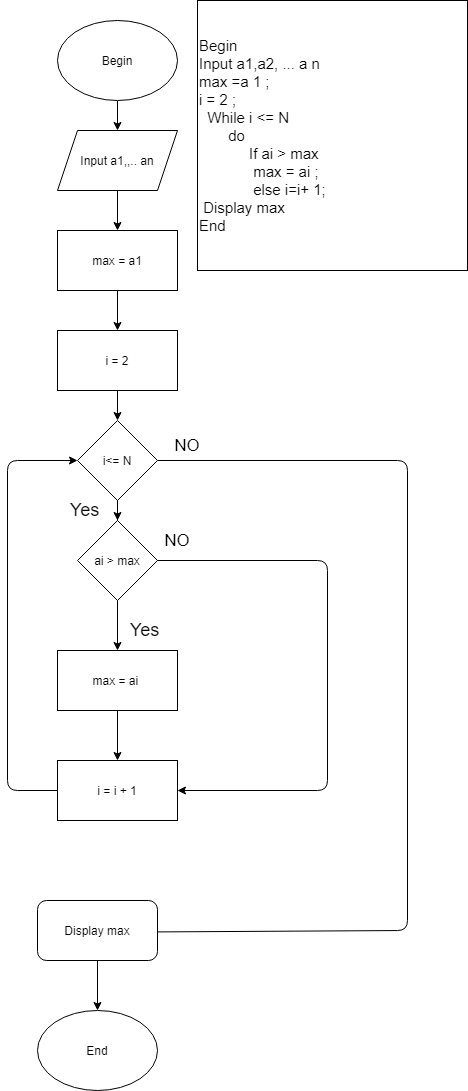

The diagram above was exported from draw.io. Its source (the exported page's mxGraphModel, read from the mxfile embedded in the PNG):
<mxGraphModel dx="1038" dy="531" grid="1" gridSize="10" guides="1" tooltips="1" connect="1" arrows="1" fold="1" page="1" pageScale="1" pageWidth="827" pageHeight="1169" math="0" shadow="0">
  <root>
    <mxCell id="0" />
    <mxCell id="1" parent="0" />
    <mxCell id="ael4SwEJiPwC-Xuzw3uF-4" value="" style="edgeStyle=orthogonalEdgeStyle;rounded=0;orthogonalLoop=1;jettySize=auto;html=1;" parent="1" source="ael4SwEJiPwC-Xuzw3uF-2" target="ael4SwEJiPwC-Xuzw3uF-3" edge="1">
      <mxGeometry relative="1" as="geometry" />
    </mxCell>
    <mxCell id="ael4SwEJiPwC-Xuzw3uF-2" value="Begin" style="ellipse;whiteSpace=wrap;html=1;" parent="1" vertex="1">
      <mxGeometry x="330" y="170" width="120" height="80" as="geometry" />
    </mxCell>
    <mxCell id="ael4SwEJiPwC-Xuzw3uF-45" value="" style="edgeStyle=orthogonalEdgeStyle;rounded=0;orthogonalLoop=1;jettySize=auto;html=1;" parent="1" source="ael4SwEJiPwC-Xuzw3uF-3" target="ael4SwEJiPwC-Xuzw3uF-44" edge="1">
      <mxGeometry relative="1" as="geometry" />
    </mxCell>
    <mxCell id="ael4SwEJiPwC-Xuzw3uF-3" value="Input a1,,.. an" style="shape=parallelogram;perimeter=parallelogramPerimeter;whiteSpace=wrap;html=1;fixedSize=1;" parent="1" vertex="1">
      <mxGeometry x="330" y="280" width="120" height="60" as="geometry" />
    </mxCell>
    <mxCell id="ael4SwEJiPwC-Xuzw3uF-47" value="" style="edgeStyle=orthogonalEdgeStyle;rounded=0;orthogonalLoop=1;jettySize=auto;html=1;" parent="1" source="ael4SwEJiPwC-Xuzw3uF-44" target="ael4SwEJiPwC-Xuzw3uF-46" edge="1">
      <mxGeometry relative="1" as="geometry" />
    </mxCell>
    <mxCell id="ael4SwEJiPwC-Xuzw3uF-44" value="max = a1" style="whiteSpace=wrap;html=1;" parent="1" vertex="1">
      <mxGeometry x="330" y="380" width="120" height="60" as="geometry" />
    </mxCell>
    <mxCell id="ael4SwEJiPwC-Xuzw3uF-49" value="" style="edgeStyle=orthogonalEdgeStyle;rounded=0;orthogonalLoop=1;jettySize=auto;html=1;" parent="1" source="ael4SwEJiPwC-Xuzw3uF-46" target="ael4SwEJiPwC-Xuzw3uF-48" edge="1">
      <mxGeometry relative="1" as="geometry" />
    </mxCell>
    <mxCell id="ael4SwEJiPwC-Xuzw3uF-46" value="i = 2" style="whiteSpace=wrap;html=1;" parent="1" vertex="1">
      <mxGeometry x="330" y="480" width="120" height="60" as="geometry" />
    </mxCell>
    <mxCell id="ael4SwEJiPwC-Xuzw3uF-51" value="" style="edgeStyle=orthogonalEdgeStyle;rounded=0;orthogonalLoop=1;jettySize=auto;html=1;" parent="1" source="ael4SwEJiPwC-Xuzw3uF-48" target="ael4SwEJiPwC-Xuzw3uF-50" edge="1">
      <mxGeometry relative="1" as="geometry" />
    </mxCell>
    <mxCell id="ael4SwEJiPwC-Xuzw3uF-48" value="i&amp;lt;= N" style="rhombus;whiteSpace=wrap;html=1;" parent="1" vertex="1">
      <mxGeometry x="350" y="570" width="80" height="80" as="geometry" />
    </mxCell>
    <mxCell id="ael4SwEJiPwC-Xuzw3uF-53" value="" style="edgeStyle=orthogonalEdgeStyle;rounded=0;orthogonalLoop=1;jettySize=auto;html=1;" parent="1" source="ael4SwEJiPwC-Xuzw3uF-50" target="ael4SwEJiPwC-Xuzw3uF-52" edge="1">
      <mxGeometry relative="1" as="geometry" />
    </mxCell>
    <mxCell id="ael4SwEJiPwC-Xuzw3uF-50" value="ai &amp;gt; max" style="rhombus;whiteSpace=wrap;html=1;" parent="1" vertex="1">
      <mxGeometry x="350" y="670" width="80" height="80" as="geometry" />
    </mxCell>
    <mxCell id="ael4SwEJiPwC-Xuzw3uF-55" value="" style="edgeStyle=orthogonalEdgeStyle;rounded=0;orthogonalLoop=1;jettySize=auto;html=1;" parent="1" source="ael4SwEJiPwC-Xuzw3uF-52" target="ael4SwEJiPwC-Xuzw3uF-54" edge="1">
      <mxGeometry relative="1" as="geometry" />
    </mxCell>
    <mxCell id="ael4SwEJiPwC-Xuzw3uF-52" value="max = ai&amp;nbsp;" style="whiteSpace=wrap;html=1;" parent="1" vertex="1">
      <mxGeometry x="330" y="800" width="120" height="60" as="geometry" />
    </mxCell>
    <mxCell id="ael4SwEJiPwC-Xuzw3uF-54" value="i = i + 1" style="whiteSpace=wrap;html=1;" parent="1" vertex="1">
      <mxGeometry x="330" y="910" width="120" height="60" as="geometry" />
    </mxCell>
    <mxCell id="ael4SwEJiPwC-Xuzw3uF-56" value="" style="endArrow=classic;html=1;entryX=1;entryY=0.5;entryDx=0;entryDy=0;exitX=1;exitY=0.5;exitDx=0;exitDy=0;" parent="1" source="ael4SwEJiPwC-Xuzw3uF-50" target="ael4SwEJiPwC-Xuzw3uF-54" edge="1">
      <mxGeometry width="50" height="50" relative="1" as="geometry">
        <mxPoint x="390" y="780" as="sourcePoint" />
        <mxPoint x="440" y="730" as="targetPoint" />
        <Array as="points">
          <mxPoint x="600" y="710" />
          <mxPoint x="600" y="940" />
        </Array>
      </mxGeometry>
    </mxCell>
    <mxCell id="ael4SwEJiPwC-Xuzw3uF-58" value="" style="endArrow=classic;html=1;entryX=0;entryY=0.5;entryDx=0;entryDy=0;exitX=0;exitY=0.5;exitDx=0;exitDy=0;" parent="1" source="ael4SwEJiPwC-Xuzw3uF-54" target="ael4SwEJiPwC-Xuzw3uF-48" edge="1">
      <mxGeometry width="50" height="50" relative="1" as="geometry">
        <mxPoint x="330" y="960" as="sourcePoint" />
        <mxPoint x="390" y="560" as="targetPoint" />
        <Array as="points">
          <mxPoint x="280" y="940" />
          <mxPoint x="280" y="610" />
        </Array>
      </mxGeometry>
    </mxCell>
    <mxCell id="ael4SwEJiPwC-Xuzw3uF-59" value="&lt;font style=&quot;font-size: 17px&quot;&gt;NO&lt;/font&gt;" style="text;html=1;strokeColor=none;fillColor=none;align=center;verticalAlign=middle;whiteSpace=wrap;rounded=0;" parent="1" vertex="1">
      <mxGeometry x="430" y="680" width="40" height="20" as="geometry" />
    </mxCell>
    <mxCell id="ael4SwEJiPwC-Xuzw3uF-60" value="&lt;font style=&quot;font-size: 18px&quot;&gt;Yes&amp;nbsp;&lt;/font&gt;" style="text;html=1;strokeColor=none;fillColor=none;align=center;verticalAlign=middle;whiteSpace=wrap;rounded=0;" parent="1" vertex="1">
      <mxGeometry x="400" y="770" width="40" height="20" as="geometry" />
    </mxCell>
    <mxCell id="ael4SwEJiPwC-Xuzw3uF-61" value="" style="endArrow=classic;html=1;exitX=1;exitY=0.5;exitDx=0;exitDy=0;" parent="1" source="ael4SwEJiPwC-Xuzw3uF-48" edge="1">
      <mxGeometry width="50" height="50" relative="1" as="geometry">
        <mxPoint x="470" y="700" as="sourcePoint" />
        <mxPoint x="400" y="1081.5999755859375" as="targetPoint" />
        <Array as="points">
          <mxPoint x="680" y="610" />
          <mxPoint x="680" y="1080" />
        </Array>
      </mxGeometry>
    </mxCell>
    <mxCell id="ael4SwEJiPwC-Xuzw3uF-64" value="" style="edgeStyle=orthogonalEdgeStyle;rounded=0;orthogonalLoop=1;jettySize=auto;html=1;" parent="1" source="ael4SwEJiPwC-Xuzw3uF-62" target="ael4SwEJiPwC-Xuzw3uF-63" edge="1">
      <mxGeometry relative="1" as="geometry" />
    </mxCell>
    <mxCell id="ael4SwEJiPwC-Xuzw3uF-62" value="Display max" style="rounded=1;whiteSpace=wrap;html=1;" parent="1" vertex="1">
      <mxGeometry x="310" y="1050" width="120" height="60" as="geometry" />
    </mxCell>
    <mxCell id="ael4SwEJiPwC-Xuzw3uF-63" value="End" style="ellipse;whiteSpace=wrap;html=1;rounded=1;" parent="1" vertex="1">
      <mxGeometry x="310" y="1160" width="120" height="80" as="geometry" />
    </mxCell>
    <mxCell id="ael4SwEJiPwC-Xuzw3uF-67" value="&lt;font style=&quot;font-size: 15px&quot;&gt;Begin&amp;nbsp;&lt;br&gt;Input a1,a2, ... a n&lt;br&gt;max =a 1 ;&lt;br&gt;i = 2 ;&lt;br&gt;&amp;nbsp; While i &amp;lt;= N&amp;nbsp;&lt;br&gt;&amp;nbsp; &amp;nbsp; &amp;nbsp; &amp;nbsp;do&amp;nbsp;&lt;br&gt;&amp;nbsp; &amp;nbsp; &amp;nbsp; &amp;nbsp; &amp;nbsp; &amp;nbsp; If ai &amp;gt; max&amp;nbsp;&amp;nbsp;&lt;br&gt;&amp;nbsp; &amp;nbsp; &amp;nbsp; &amp;nbsp; &amp;nbsp; &amp;nbsp; &amp;nbsp;max = ai ;&lt;br&gt;&amp;nbsp; &amp;nbsp; &amp;nbsp; &amp;nbsp; &amp;nbsp; &amp;nbsp; &amp;nbsp;else i=i+ 1;&lt;br&gt;&amp;nbsp;Display max&amp;nbsp;&lt;br&gt;End&lt;/font&gt;" style="whiteSpace=wrap;html=1;aspect=fixed;align=left;" parent="1" vertex="1">
      <mxGeometry x="470" y="150" width="270" height="270" as="geometry" />
    </mxCell>
    <mxCell id="ael4SwEJiPwC-Xuzw3uF-68" value="&lt;font style=&quot;font-size: 18px&quot;&gt;Yes&amp;nbsp;&lt;/font&gt;" style="text;html=1;strokeColor=none;fillColor=none;align=center;verticalAlign=middle;whiteSpace=wrap;rounded=0;" parent="1" vertex="1">
      <mxGeometry x="340" y="650" width="40" height="20" as="geometry" />
    </mxCell>
    <mxCell id="ael4SwEJiPwC-Xuzw3uF-69" value="&lt;font style=&quot;font-size: 17px&quot;&gt;NO&lt;/font&gt;" style="text;html=1;strokeColor=none;fillColor=none;align=center;verticalAlign=middle;whiteSpace=wrap;rounded=0;" parent="1" vertex="1">
      <mxGeometry x="440" y="585" width="40" height="20" as="geometry" />
    </mxCell>
  </root>
</mxGraphModel>